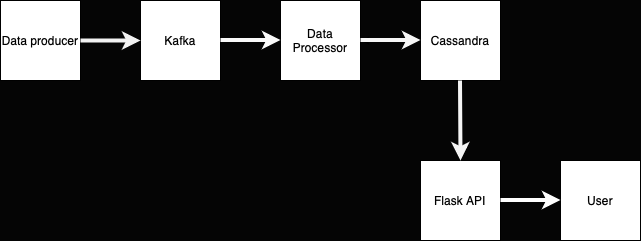

The diagram above was exported from draw.io. Its source (the exported page's mxGraphModel, read from the mxfile embedded in the PNG):
<mxGraphModel dx="838" dy="528" grid="1" gridSize="10" guides="1" tooltips="1" connect="1" arrows="1" fold="1" page="1" pageScale="1" pageWidth="827" pageHeight="1169" background="#050505" math="0" shadow="0">
  <root>
    <mxCell id="WIyWlLk6GJQsqaUBKTNV-0" />
    <mxCell id="WIyWlLk6GJQsqaUBKTNV-1" parent="WIyWlLk6GJQsqaUBKTNV-0" />
    <mxCell id="_W6mDF6JH1si3UrkCC3h-0" value="Data producer" style="whiteSpace=wrap;html=1;aspect=fixed;" vertex="1" parent="WIyWlLk6GJQsqaUBKTNV-1">
      <mxGeometry x="40" y="120" width="80" height="80" as="geometry" />
    </mxCell>
    <mxCell id="_W6mDF6JH1si3UrkCC3h-1" value="Kafka" style="whiteSpace=wrap;html=1;aspect=fixed;" vertex="1" parent="WIyWlLk6GJQsqaUBKTNV-1">
      <mxGeometry x="180" y="120" width="80" height="80" as="geometry" />
    </mxCell>
    <mxCell id="_W6mDF6JH1si3UrkCC3h-2" value="Data Processor" style="whiteSpace=wrap;html=1;aspect=fixed;" vertex="1" parent="WIyWlLk6GJQsqaUBKTNV-1">
      <mxGeometry x="320" y="120" width="80" height="80" as="geometry" />
    </mxCell>
    <mxCell id="_W6mDF6JH1si3UrkCC3h-13" value="" style="edgeStyle=orthogonalEdgeStyle;rounded=0;orthogonalLoop=1;jettySize=auto;html=1;" edge="1" parent="WIyWlLk6GJQsqaUBKTNV-1" source="_W6mDF6JH1si3UrkCC3h-3" target="_W6mDF6JH1si3UrkCC3h-2">
      <mxGeometry relative="1" as="geometry" />
    </mxCell>
    <mxCell id="_W6mDF6JH1si3UrkCC3h-3" value="Cassandra" style="whiteSpace=wrap;html=1;aspect=fixed;" vertex="1" parent="WIyWlLk6GJQsqaUBKTNV-1">
      <mxGeometry x="460" y="120" width="80" height="80" as="geometry" />
    </mxCell>
    <mxCell id="_W6mDF6JH1si3UrkCC3h-4" value="Flask API" style="whiteSpace=wrap;html=1;aspect=fixed;" vertex="1" parent="WIyWlLk6GJQsqaUBKTNV-1">
      <mxGeometry x="460" y="280" width="80" height="80" as="geometry" />
    </mxCell>
    <mxCell id="_W6mDF6JH1si3UrkCC3h-5" value="User" style="whiteSpace=wrap;html=1;aspect=fixed;" vertex="1" parent="WIyWlLk6GJQsqaUBKTNV-1">
      <mxGeometry x="600" y="280" width="80" height="80" as="geometry" />
    </mxCell>
    <mxCell id="_W6mDF6JH1si3UrkCC3h-6" value="" style="endArrow=classic;html=1;rounded=0;entryX=0;entryY=0.5;entryDx=0;entryDy=0;strokeWidth=4;strokeColor=#F2F2F2;" edge="1" parent="WIyWlLk6GJQsqaUBKTNV-1" target="_W6mDF6JH1si3UrkCC3h-1">
      <mxGeometry width="50" height="50" relative="1" as="geometry">
        <mxPoint x="120" y="160" as="sourcePoint" />
        <mxPoint x="170" y="110" as="targetPoint" />
      </mxGeometry>
    </mxCell>
    <mxCell id="_W6mDF6JH1si3UrkCC3h-7" value="" style="endArrow=classic;html=1;rounded=0;entryX=0;entryY=0.5;entryDx=0;entryDy=0;strokeColor=#FAFAFA;strokeWidth=4;" edge="1" parent="WIyWlLk6GJQsqaUBKTNV-1">
      <mxGeometry width="50" height="50" relative="1" as="geometry">
        <mxPoint x="260" y="159.5" as="sourcePoint" />
        <mxPoint x="320" y="159.5" as="targetPoint" />
      </mxGeometry>
    </mxCell>
    <mxCell id="_W6mDF6JH1si3UrkCC3h-9" value="" style="endArrow=classic;html=1;rounded=0;entryX=0.5;entryY=0;entryDx=0;entryDy=0;strokeColor=#F5F5F5;strokeWidth=4;" edge="1" parent="WIyWlLk6GJQsqaUBKTNV-1" target="_W6mDF6JH1si3UrkCC3h-4">
      <mxGeometry width="50" height="50" relative="1" as="geometry">
        <mxPoint x="499.5" y="200" as="sourcePoint" />
        <mxPoint x="499.5" y="260" as="targetPoint" />
      </mxGeometry>
    </mxCell>
    <mxCell id="_W6mDF6JH1si3UrkCC3h-11" value="" style="endArrow=classic;html=1;rounded=0;entryX=0;entryY=0.5;entryDx=0;entryDy=0;strokeColor=#F7F7F7;strokeWidth=4;" edge="1" parent="WIyWlLk6GJQsqaUBKTNV-1">
      <mxGeometry width="50" height="50" relative="1" as="geometry">
        <mxPoint x="400" y="159.5" as="sourcePoint" />
        <mxPoint x="460" y="159.5" as="targetPoint" />
      </mxGeometry>
    </mxCell>
    <mxCell id="_W6mDF6JH1si3UrkCC3h-12" value="" style="endArrow=classic;html=1;rounded=0;entryX=0;entryY=0.5;entryDx=0;entryDy=0;strokeColor=#FFFFFF;strokeWidth=4;" edge="1" parent="WIyWlLk6GJQsqaUBKTNV-1">
      <mxGeometry width="50" height="50" relative="1" as="geometry">
        <mxPoint x="540" y="319.5" as="sourcePoint" />
        <mxPoint x="600" y="319.5" as="targetPoint" />
      </mxGeometry>
    </mxCell>
  </root>
</mxGraphModel>